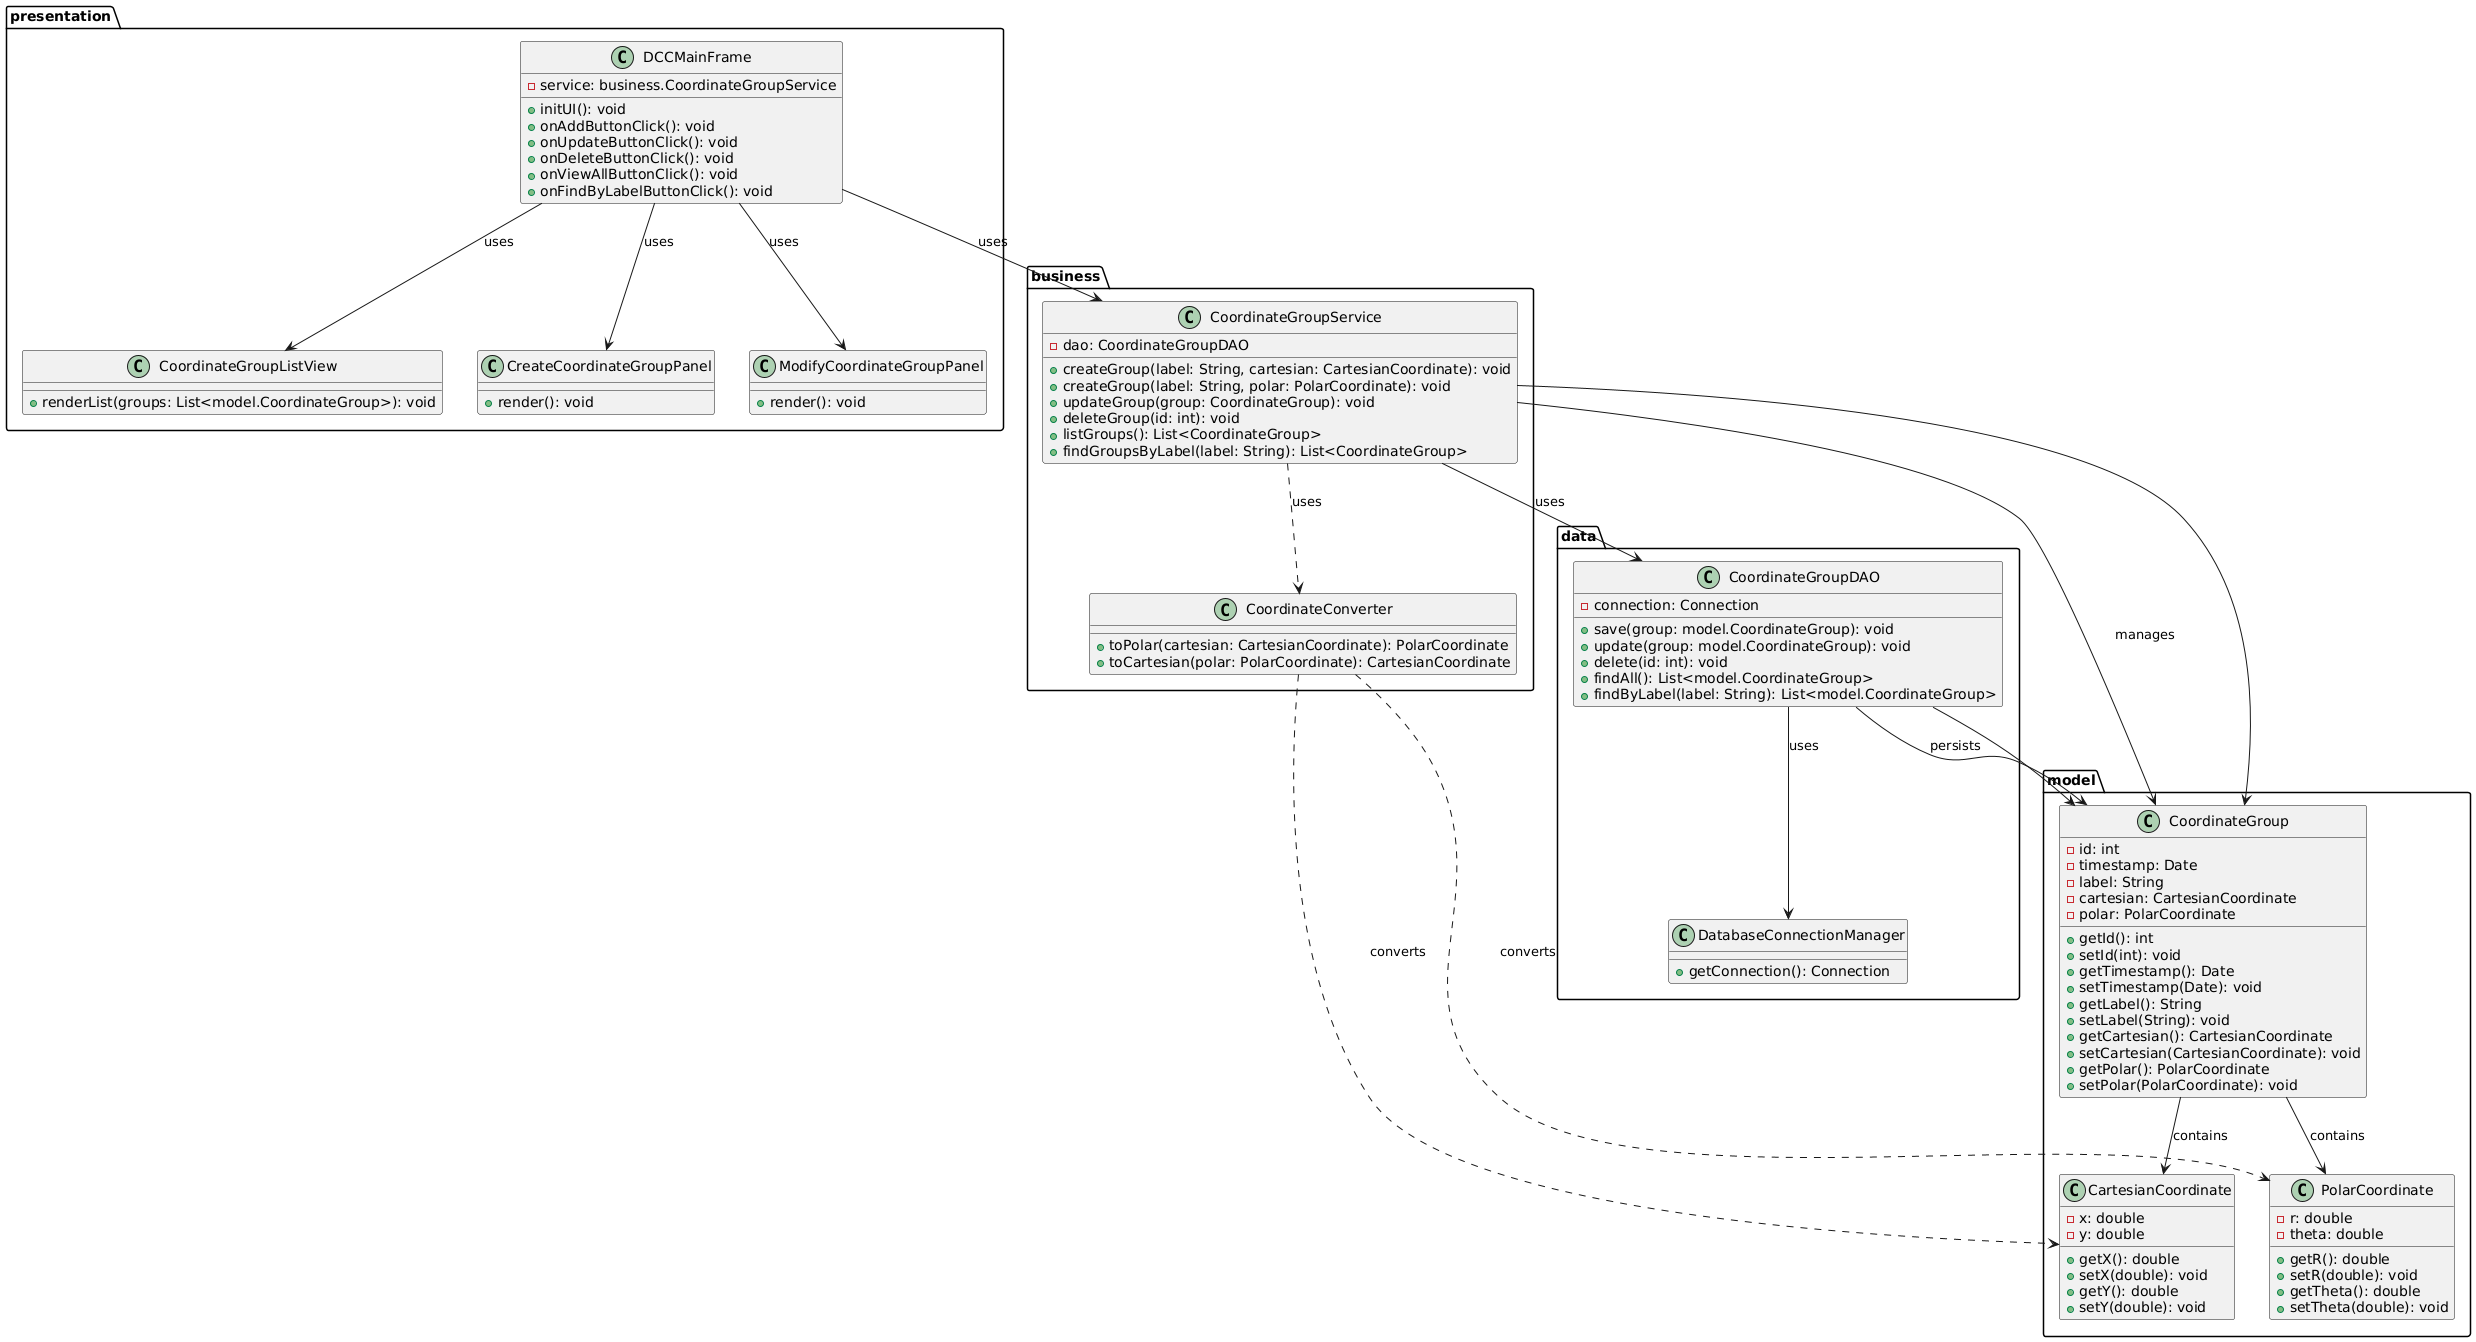

The diagram above was rendered by PlantUML. Its source (embedded in the PNG):
@startuml

' Define Model Package
package model {
  class CoordinateGroup {
    - id: int
    - timestamp: Date
    - label: String
    - cartesian: CartesianCoordinate
    - polar: PolarCoordinate
    + getId(): int
    + setId(int): void
    + getTimestamp(): Date
    + setTimestamp(Date): void
    + getLabel(): String
    + setLabel(String): void
    + getCartesian(): CartesianCoordinate
    + setCartesian(CartesianCoordinate): void
    + getPolar(): PolarCoordinate
    + setPolar(PolarCoordinate): void
  }
  
  class CartesianCoordinate {
    - x: double
    - y: double
    + getX(): double
    + setX(double): void
    + getY(): double
    + setY(double): void
  }
  
  class PolarCoordinate {
    - r: double
    - theta: double
    + getR(): double
    + setR(double): void
    + getTheta(): double
    + setTheta(double): void
  }
  
  CoordinateGroup --> CartesianCoordinate : contains
  CoordinateGroup --> PolarCoordinate : contains
}

' Define Business Package
package business {
  class CoordinateConverter {
    + toPolar(cartesian: CartesianCoordinate): PolarCoordinate
    + toCartesian(polar: PolarCoordinate): CartesianCoordinate
  }
  
  class CoordinateGroupService {
    - dao: CoordinateGroupDAO
    + createGroup(label: String, cartesian: CartesianCoordinate): void
    + createGroup(label: String, polar: PolarCoordinate): void
    + updateGroup(group: CoordinateGroup): void
    + deleteGroup(id: int): void
    + listGroups(): List<CoordinateGroup>
    + findGroupsByLabel(label: String): List<CoordinateGroup>
  }
  
  CoordinateGroupService ..> CoordinateConverter : uses
  CoordinateGroupService --> model.CoordinateGroup : manages
}

' Define Data Package
package data {
  class CoordinateGroupDAO {
    - connection: Connection
    + save(group: model.CoordinateGroup): void
    + update(group: model.CoordinateGroup): void
    + delete(id: int): void
    + findAll(): List<model.CoordinateGroup>
    + findByLabel(label: String): List<model.CoordinateGroup>
  }
  
  class DatabaseConnectionManager {
    + getConnection(): Connection
  }
  
  CoordinateGroupDAO --> DatabaseConnectionManager : uses
  CoordinateGroupDAO --> model.CoordinateGroup : persists
}

' Define Presentation Package
package presentation {
  class DCCMainFrame {
    - service: business.CoordinateGroupService
    + initUI(): void
    + onAddButtonClick(): void
    + onUpdateButtonClick(): void
    + onDeleteButtonClick(): void
    + onViewAllButtonClick(): void
    + onFindByLabelButtonClick(): void
  }
  
  class CreateCoordinateGroupPanel {
    + render(): void
  }
  
  class ModifyCoordinateGroupPanel {
    + render(): void
  }
  
  class CoordinateGroupListView {
    + renderList(groups: List<model.CoordinateGroup>): void
  }
  
  DCCMainFrame --> CreateCoordinateGroupPanel : uses
  DCCMainFrame --> ModifyCoordinateGroupPanel : uses
  DCCMainFrame --> CoordinateGroupListView : uses
}

' Define Associations Across Packages
presentation.DCCMainFrame --> business.CoordinateGroupService : uses
business.CoordinateGroupService --> data.CoordinateGroupDAO : uses
business.CoordinateGroupService --> model.CoordinateGroup
data.CoordinateGroupDAO --> model.CoordinateGroup
business.CoordinateConverter ..> model.CartesianCoordinate : converts
business.CoordinateConverter ..> model.PolarCoordinate : converts

@enduml